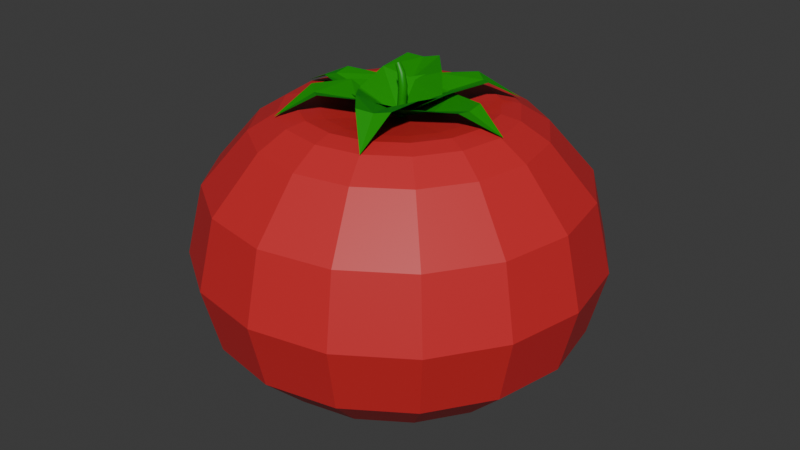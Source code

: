 # Source: tomato.blend  (saved by Blender 5.0.119; exported with 4.5.12 LTS)
import bpy
from mathutils import Matrix  # noqa: F401  (used for matrix-valued properties, if any)

bpy.ops.wm.read_factory_settings(use_empty=True)
scene = bpy.context.scene
scene.name = 'Scene'

# ---- collections
col_collection = bpy.data.collections.new('Collection'); scene.collection.children.link(col_collection)

# ---- materials (node trees are filled in below, after node groups)
mat_material_002 = bpy.data.materials.new('Material.002')
mat_material_001 = bpy.data.materials.new('Material.001')

# ---- material node trees
mat_material_002.use_nodes = True; mat_material_002.node_tree.nodes.clear()
_N = mat_material_002.node_tree.nodes; _L = mat_material_002.node_tree.links
n0 = _N.new('ShaderNodeBsdfPrincipled'); n0.name = 'Principled BSDF'; n0.location = (-200, 100)
n0.inputs[0].default_value = (0.0, 0.3069, 0.0, 1.0)
n1 = _N.new('ShaderNodeOutputMaterial'); n1.name = 'Material Output'; n1.location = (200, 100)
_L.new(n0.outputs[0], n1.inputs[0])
n1.is_active_output = True
mat_material_001.use_nodes = True; mat_material_001.node_tree.nodes.clear()
_N = mat_material_001.node_tree.nodes; _L = mat_material_001.node_tree.links
n0 = _N.new('ShaderNodeBsdfPrincipled'); n0.name = 'Principled BSDF'; n0.location = (-200, 100)
n0.inputs[0].default_value = (0.6146, 0.02272, 0.02791, 1.0)
n1 = _N.new('ShaderNodeOutputMaterial'); n1.name = 'Material Output'; n1.location = (200, 100)
_L.new(n0.outputs[0], n1.inputs[0])
n1.is_active_output = True

# ---- world
world_world = bpy.data.worlds.new('World'); scene.world = world_world
world_world.use_nodes = True; world_world.node_tree.nodes.clear()
_N = world_world.node_tree.nodes; _L = world_world.node_tree.links
n0 = _N.new('ShaderNodeOutputWorld'); n0.name = 'World Output'; n0.location = (200, 100)
n1 = _N.new('ShaderNodeBackground'); n1.name = 'Background'; n1.location = (-200, 100)
n1.inputs[0].default_value = (0.05088, 0.05088, 0.05088, 1.0)
_L.new(n1.outputs[0], n0.inputs[0])
n0.is_active_output = True
world_world.color = (0.05088, 0.05088, 0.05088)
world_world.sun_shadow_jitter_overblur = 0.0

# ---- meshes
me_b_ziercurve = bpy.data.meshes.new('BézierCurve')
me_b_ziercurve.from_pydata([(0.0005845, 0.001953, 0.05641), (0.001602, 0.001811, 0.05648), (0.002389, 0.001198, 0.05653), (0.002779, 0.0002455, 0.05656), (0.002636, -0.0007738, 0.05655), (0.002025, -0.001563, 0.05651), (0.001074, -0.001953, 0.05645), (5.724e-05, -0.001811, 0.05638), (-0.00073, -0.001198, 0.05633), (-0.00112, -0.0002455, 0.0563), (-0.0009772, 0.0007738, 0.05631), (-0.0003657, 0.001563, 0.05635), (-0.0009823, 0.00117, 0.08413), (-0.0005475, 0.001142, 0.08461), (-0.0002452, 0.000817, 0.08505), (-0.0001396, 0.0002627, 0.08536), (-0.0002712, -0.0003634, 0.08545), (-0.000592, -0.0008772, 0.08529), (-0.001034, -0.00117, 0.08492), (-0.001468, -0.001142, 0.08444), (-0.001771, -0.000817, 0.084), (-0.001876, -0.0002627, 0.08369), (-0.001745, 0.0003634, 0.0836), (-0.001424, 0.0008772, 0.08376), (-0.0009823, 0.00117, 0.08413), (-0.0005475, 0.001142, 0.08461), (-0.0002452, 0.000817, 0.08505), (-0.0001396, 0.0002627, 0.08536), (-0.0002712, -0.0003634, 0.08545), (-0.000592, -0.0008772, 0.08529), (-0.001034, -0.00117, 0.08492), (-0.001468, -0.001142, 0.08444), (-0.001771, -0.000817, 0.084), (-0.001876, -0.0002627, 0.08369), (-0.001745, 0.0003634, 0.0836), (-0.001424, 0.0008772, 0.08376), (0.00109, 0.0008176, 0.08102), (0.001928, 0.0007379, 0.08123), (0.002628, 0.0002564, 0.08142), (0.003016, -0.0005514, 0.08155), (0.00292, -0.001445, 0.08157), (0.002356, -0.00211, 0.08149), (0.001513, -0.002393, 0.08132), (0.0006638, -0.002218, 0.08111), (4.753e-05, -0.001688, 0.08093), (-0.0002406, -0.0009227, 0.08081), (-0.000125, -0.0001324, 0.0808), (0.0003446, 0.0004854, 0.08086), (0.002117, 0.0009078, 0.07604), (0.003166, 0.0007778, 0.07595), (0.003984, 0.0001719, 0.07589), (0.004382, -0.0007797, 0.07586), (0.00424, -0.001799, 0.07584), (0.003628, -0.002588, 0.07582), (0.002667, -0.002972, 0.07582), (0.001627, -0.002806, 0.07589), (0.000823, -0.002172, 0.076), (0.0004244, -0.001229, 0.07611), (0.0005532, -0.0002434, 0.07618), (0.001155, 0.0005177, 0.07614), (0.001582, 0.001263, 0.07065), (0.002594, 0.001127, 0.07052), (0.003375, 0.0005208, 0.07038), (0.003761, -0.0004268, 0.07027), (0.003617, -0.001445, 0.07021), (0.003008, -0.002236, 0.07024), (0.002062, -0.002632, 0.07033), (0.001051, -0.002495, 0.07046), (0.0002689, -0.001889, 0.0706), (-0.0001169, -0.0009414, 0.07071), (2.69e-05, 7.645e-05, 0.07076), (0.0006366, 0.0008675, 0.07074), (0.0007201, 0.001722, 0.06423), (0.001736, 0.001583, 0.06415), (0.002523, 0.0009737, 0.06406), (0.002912, 2.404e-05, 0.06398), (0.00277, -0.0009945, 0.06394), (0.002158, -0.001785, 0.06394), (0.001209, -0.002178, 0.064), (0.0001923, -0.002039, 0.06408), (-0.0005943, -0.00143, 0.06417), (-0.0009835, -0.0004801, 0.06425), (-0.0008408, 0.0005384, 0.06429), (-0.0002296, 0.001328, 0.06428), (0.0005845, 0.001953, 0.05641), (0.001602, 0.001811, 0.05648), (0.002389, 0.001198, 0.05653), (0.002779, 0.0002455, 0.05656), (0.002636, -0.0007738, 0.05655), (0.002025, -0.001563, 0.05651), (0.001074, -0.001953, 0.05645), (5.724e-05, -0.001811, 0.05638), (-0.00073, -0.001198, 0.05633), (-0.00112, -0.0002455, 0.0563), (-0.0009772, 0.0007738, 0.05631), (-0.0003657, 0.001563, 0.05635), (2.794e-09, -9.076e-12, 0.06128), (1.164e-09, 0.08579, 0.03277), (-3.547e-10, 0.09344, 0.0003659), (-9.313e-10, 0.08579, -0.03021), (-2.794e-09, 0.03457, -0.06243), (-3.725e-09, -3.452e-11, -0.06661), (0.02479, 0.05978, 0.05728), (0.03293, 0.0793, 0.03277), (0.0359, 0.08639, 0.0003659), (0.03293, 0.0793, -0.03021), (0.02479, 0.05978, -0.05055), (0.01323, 0.03194, -0.06243), (0.04578, 0.04578, 0.05728), (0.06077, 0.06077, 0.03277), (0.06623, 0.06623, 0.0003659), (0.06077, 0.06077, -0.03021), (0.04578, 0.04578, -0.05055), (0.02445, 0.02445, -0.06243), (0.05978, 0.02479, 0.05728), (0.0793, 0.03293, 0.03277), (0.08639, 0.0359, 0.0003659), (0.0793, 0.03293, -0.03021), (0.05978, 0.02479, -0.05055), (0.03194, 0.01323, -0.06243), (0.06469, -8.32e-09, 0.05728), (0.08579, -1.149e-08, 0.03277), (0.09344, -1.384e-08, 0.0003659), (0.08579, -1.133e-08, -0.03021), (0.06469, -8.166e-09, -0.05055), (0.03457, -3.966e-09, -0.06243), (0.05978, -0.02479, 0.05728), (0.0793, -0.03293, 0.03277), (0.08639, -0.0359, 0.0003659), (0.0793, -0.03293, -0.03021), (0.05978, -0.02479, -0.05055), (0.03194, -0.01323, -0.06243), (0.04578, -0.04578, 0.05728), (0.06077, -0.06077, 0.03277), (0.06623, -0.06623, 0.0003659), (0.06077, -0.06077, -0.03021), (0.04578, -0.04578, -0.05055), (0.02445, -0.02445, -0.06243), (0.02479, -0.05978, 0.05728), (0.03293, -0.0793, 0.03277), (0.0359, -0.08639, 0.0003659), (0.03293, -0.0793, -0.03021), (0.02479, -0.05978, -0.05055), (0.01323, -0.03194, -0.06243), (-1.816e-08, -0.06469, 0.05728), (-2.095e-08, -0.08579, 0.03277), (-3.407e-08, -0.09344, 0.0003659), (-2.352e-08, -0.08579, -0.03021), (-2.235e-08, -0.06469, -0.05055), (-1.397e-08, -0.03457, -0.06243), (-0.02479, -0.05978, 0.05728), (-0.03293, -0.0793, 0.03277), (-0.0359, -0.08639, 0.0003659), (-0.03293, -0.0793, -0.03021), (-0.02479, -0.05978, -0.05055), (-0.01323, -0.03194, -0.06243), (-0.04578, -0.04578, 0.05728), (-0.06077, -0.06077, 0.03277), (-0.06623, -0.06623, 0.0003659), (-0.06077, -0.06077, -0.03021), (-0.04578, -0.04578, -0.05055), (-0.02445, -0.02445, -0.06243), (-0.05978, -0.02479, 0.05728), (-0.0793, -0.03293, 0.03277), (-0.08639, -0.0359, 0.0003659), (-0.0793, -0.03293, -0.03021), (-0.05978, -0.02479, -0.05055), (-0.03194, -0.01323, -0.06243), (-0.06469, 2.924e-08, 0.05728), (-0.08579, 3.253e-08, 0.03277), (-0.09344, 4.716e-08, 0.0003659), (-0.08579, 3.236e-08, -0.03021), (-0.06469, 2.937e-08, -0.05055), (-0.03457, 1.59e-08, -0.06243), (-0.05978, 0.02479, 0.05728), (-0.0793, 0.03293, 0.03277), (-0.08639, 0.0359, 0.0003659), (-0.0793, 0.03293, -0.03021), (-0.05978, 0.02479, -0.05055), (-0.03194, 0.01323, -0.06243), (-0.04578, 0.04578, 0.05728), (-0.06077, 0.06077, 0.03277), (-0.06623, 0.06623, 0.0003659), (-0.06077, 0.06077, -0.03021), (-0.04578, 0.04578, -0.05055), (-0.02445, 0.02445, -0.06243), (-0.02479, 0.05978, 0.05728), (-0.03293, 0.0793, 0.03277), (-0.0359, 0.08639, 0.0003659), (-0.03293, 0.0793, -0.03021), (-0.02479, 0.05978, -0.05055), (-0.01323, 0.03194, -0.06243), (4.331e-08, 0.06469, 0.05728), (3.935e-08, 0.06469, -0.05055), (0.01848, 0.01331, 0.0722), (0.01848, -0.01331, 0.0722), (0.0185, -2.5e-10, 0.06806), (2.794e-09, 0.01845, 0.07102), (3.26e-09, -0.01845, 0.07102), (2.794e-09, -9.076e-12, 0.06128), (0.03627, 0.007436, 0.07371), (0.03627, -0.007436, 0.07371), (0.03631, -4.14e-12, 0.07248), (0.05324, -2.994e-10, 0.06554), (-0.01848, 0.01331, 0.0722), (-0.01848, -0.01331, 0.0722), (-0.0185, -6.982e-11, 0.06806), (-0.03627, 0.007436, 0.07371), (-0.03627, -0.007436, 0.07371), (-0.03631, 2.811e-11, 0.07248), (-0.05324, -1.57e-10, 0.06554), (0.0009545, 0.02271, 0.07484), (0.02184, 0.006289, 0.07484), (0.01141, 0.01451, 0.07061), (-0.01451, 0.01141, 0.07102), (0.01451, -0.01141, 0.07102), (2.794e-09, -9.076e-12, 0.06128), (0.01654, 0.03304, 0.07616), (0.0282, 0.02387, 0.07616), (0.0224, 0.02849, 0.07492), (0.03292, 0.04187, 0.06554), (-0.02184, -0.006289, 0.07484), (-0.0009545, -0.02271, 0.07484), (-0.01141, -0.01451, 0.07061), (-0.0282, -0.02387, 0.07616), (-0.01654, -0.03304, 0.07616), (-0.0224, -0.02849, 0.07492), (-0.03292, -0.04187, 0.06554), (-0.01941, 0.01178, 0.07623), (0.005019, 0.02214, 0.07623), (-0.007204, 0.01698, 0.07198), (-0.01698, -0.007204, 0.07194), (0.01698, 0.007204, 0.07194), (2.794e-09, -9.076e-12, 0.06128), (-0.02095, 0.03039, 0.07739), (-0.007303, 0.03617, 0.07739), (-0.01414, 0.03332, 0.07615), (-0.02081, 0.04902, 0.06554), (-0.005019, -0.02214, 0.07623), (0.01941, -0.01178, 0.07623), (0.007204, -0.01698, 0.07198), (0.007303, -0.03617, 0.07739), (0.02095, -0.03039, 0.07739), (0.01414, -0.03332, 0.07615), (0.02081, -0.04902, 0.06554), (0.01991, 0.04804, 0.06519), (0.01331, 0.03213, 0.06651), (0.01665, 0.04019, 0.0673), (0.02459, 0.02459, 0.06651), (0.03678, 0.03678, 0.06519), (0.03077, 0.03077, 0.06731), (0.03213, 0.01331, 0.06651), (0.04804, 0.01991, 0.06519), (0.04019, 0.01665, 0.0673), (0.03477, -5.277e-09, 0.06651), (0.052, -7.495e-09, 0.06519), (0.0435, -6.375e-09, 0.0673), (0.03213, -0.01331, 0.06651), (0.04804, -0.01991, 0.06519), (0.04019, -0.01665, 0.0673), (0.02459, -0.02459, 0.06651), (0.03678, -0.03678, 0.06519), (0.03077, -0.03077, 0.06731), (0.01331, -0.03213, 0.06651), (0.01991, -0.04804, 0.06519), (0.01665, -0.04019, 0.0673), (-8.848e-09, -0.03477, 0.06651), (-1.444e-08, -0.052, 0.06519), (-1.164e-08, -0.0435, 0.0673), (-0.01331, -0.03213, 0.06651), (-0.01991, -0.04804, 0.06519), (-0.01665, -0.04019, 0.0673), (-0.02459, -0.02459, 0.06651), (-0.03678, -0.03678, 0.06519), (-0.03077, -0.03077, 0.06731), (-0.03213, -0.01331, 0.06651), (-0.04804, -0.01991, 0.06519), (-0.04019, -0.01665, 0.0673), (-0.03477, 1.508e-08, 0.06651), (-0.052, 2.286e-08, 0.06519), (-0.0435, 1.906e-08, 0.0673), (-0.03213, 0.01331, 0.06651), (-0.04804, 0.01991, 0.06519), (-0.04019, 0.01665, 0.0673), (-0.02459, 0.02459, 0.06651), (-0.03678, 0.03678, 0.06519), (-0.03077, 0.03077, 0.06731), (-0.01331, 0.03213, 0.06651), (-0.01991, 0.04804, 0.06519), (-0.01665, 0.04019, 0.0673), (2.375e-08, 0.03477, 0.06651), (3.446e-08, 0.052, 0.06519), (2.887e-08, 0.0435, 0.0673)], [], [(10, 8, 9), (11, 8, 10), (2, 5, 6, 1), (18, 13, 12, 19), (19, 12, 23, 20), (2, 4, 5), (3, 4, 2), (17, 14, 13, 18), (0, 7, 8, 11), (20, 23, 22, 21), (24, 36, 47, 35), (25, 37, 36, 24), (26, 38, 37, 25), (27, 39, 38, 26), (28, 40, 39, 27), (29, 41, 40, 28), (30, 42, 41, 29), (31, 43, 42, 30), (32, 44, 43, 31), (33, 45, 44, 32), (34, 46, 45, 33), (35, 47, 46, 34), (36, 48, 59, 47), (37, 49, 48, 36), (38, 50, 49, 37), (39, 51, 50, 38), (40, 52, 51, 39), (41, 53, 52, 40), (42, 54, 53, 41), (43, 55, 54, 42), (44, 56, 55, 43), (45, 57, 56, 44), (46, 58, 57, 45), (47, 59, 58, 46), (48, 60, 71, 59), (49, 61, 60, 48), (50, 62, 61, 49), (51, 63, 62, 50), (52, 64, 63, 51), (53, 65, 64, 52), (54, 66, 65, 53), (55, 67, 66, 54), (56, 68, 67, 55), (57, 69, 68, 56), (58, 70, 69, 57), (59, 71, 70, 58), (60, 72, 83, 71), (61, 73, 72, 60), (62, 74, 73, 61), (63, 75, 74, 62), (64, 76, 75, 63), (65, 77, 76, 64), (66, 78, 77, 65), (67, 79, 78, 66), (68, 80, 79, 67), (69, 81, 80, 68), (70, 82, 81, 69), (71, 83, 82, 70), (72, 84, 95, 83), (73, 85, 84, 72), (74, 86, 85, 73), (75, 87, 86, 74), (76, 88, 87, 75), (77, 89, 88, 76), (78, 90, 89, 77), (79, 91, 90, 78), (80, 92, 91, 79), (81, 93, 92, 80), (82, 94, 93, 81), (83, 95, 94, 82), (1, 6, 7, 0), (16, 15, 14, 17), (101, 100, 107), (193, 99, 105, 106), (98, 97, 103, 104), (100, 193, 106, 107), (99, 98, 104, 105), (97, 192, 102, 103), (104, 103, 109, 110), (107, 106, 112, 113), (105, 104, 110, 111), (103, 102, 108, 109), (101, 107, 113), (106, 105, 111, 112), (113, 112, 118, 119), (111, 110, 116, 117), (109, 108, 114, 115), (101, 113, 119), (112, 111, 117, 118), (110, 109, 115, 116), (115, 114, 120, 121), (101, 119, 125), (118, 117, 123, 124), (116, 115, 121, 122), (119, 118, 124, 125), (117, 116, 122, 123), (101, 125, 131), (124, 123, 129, 130), (122, 121, 127, 128), (125, 124, 130, 131), (123, 122, 128, 129), (121, 120, 126, 127), (131, 130, 136, 137), (129, 128, 134, 135), (127, 126, 132, 133), (101, 131, 137), (130, 129, 135, 136), (128, 127, 133, 134), (137, 136, 142, 143), (135, 134, 140, 141), (133, 132, 138, 139), (101, 137, 143), (136, 135, 141, 142), (134, 133, 139, 140), (101, 143, 149), (142, 141, 147, 148), (140, 139, 145, 146), (143, 142, 148, 149), (141, 140, 146, 147), (139, 138, 144, 145), (148, 147, 153, 154), (146, 145, 151, 152), (149, 148, 154, 155), (147, 146, 152, 153), (145, 144, 150, 151), (101, 149, 155), (155, 154, 160, 161), (153, 152, 158, 159), (151, 150, 156, 157), (101, 155, 161), (154, 153, 159, 160), (152, 151, 157, 158), (159, 158, 164, 165), (157, 156, 162, 163), (101, 161, 167), (160, 159, 165, 166), (158, 157, 163, 164), (161, 160, 166, 167), (101, 167, 173), (166, 165, 171, 172), (164, 163, 169, 170), (167, 166, 172, 173), (165, 164, 170, 171), (163, 162, 168, 169), (170, 169, 175, 176), (173, 172, 178, 179), (171, 170, 176, 177), (169, 168, 174, 175), (101, 173, 179), (172, 171, 177, 178), (179, 178, 184, 185), (177, 176, 182, 183), (175, 174, 180, 181), (101, 179, 185), (178, 177, 183, 184), (176, 175, 181, 182), (181, 180, 186, 187), (101, 185, 191), (184, 183, 189, 190), (182, 181, 187, 188), (185, 184, 190, 191), (183, 182, 188, 189), (101, 191, 100), (190, 189, 99, 193), (188, 187, 97, 98), (191, 190, 193, 100), (189, 188, 98, 99), (187, 186, 192, 97), (194, 197, 199, 196), (196, 199, 198, 195), (196, 195, 201, 202), (194, 196, 202, 200), (202, 201, 203), (200, 202, 203), (204, 206, 199, 197), (206, 205, 198, 199), (206, 209, 208, 205), (204, 207, 209, 206), (209, 210, 208), (207, 210, 209), (211, 214, 216, 213), (213, 216, 215, 212), (213, 212, 218, 219), (211, 213, 219, 217), (219, 218, 220), (217, 219, 220), (221, 223, 216, 214), (223, 222, 215, 216), (223, 226, 225, 222), (221, 224, 226, 223), (226, 227, 225), (224, 227, 226), (228, 231, 233, 230), (230, 233, 232, 229), (230, 229, 235, 236), (228, 230, 236, 234), (236, 235, 237), (234, 236, 237), (238, 240, 233, 231), (240, 239, 232, 233), (240, 243, 242, 239), (238, 241, 243, 240), (243, 244, 242), (241, 244, 243), (246, 248, 250, 247), (247, 250, 249, 245), (252, 249, 250, 253), (253, 250, 248, 251), (255, 252, 253, 256), (256, 253, 251, 254), (254, 257, 259, 256), (256, 259, 258, 255), (257, 260, 262, 259), (259, 262, 261, 258), (264, 261, 262, 265), (265, 262, 260, 263), (267, 264, 265, 268), (268, 265, 263, 266), (266, 269, 271, 268), (268, 271, 270, 267), (273, 270, 271, 274), (274, 271, 269, 272), (276, 273, 274, 277), (277, 274, 272, 275), (275, 278, 280, 277), (277, 280, 279, 276), (278, 281, 283, 280), (280, 283, 282, 279), (285, 282, 283, 286), (286, 283, 281, 284), (288, 285, 286, 289), (289, 286, 284, 287), (287, 290, 292, 289), (289, 292, 291, 288), (245, 291, 292, 247), (247, 292, 290, 246), (102, 245, 249, 108), (246, 96, 248), (290, 96, 246), (192, 291, 245, 102), (108, 249, 252, 114), (248, 96, 251), (114, 252, 255, 120), (251, 96, 254), (120, 255, 258, 126), (254, 96, 257), (126, 258, 261, 132), (257, 96, 260), (132, 261, 264, 138), (260, 96, 263), (138, 264, 267, 144), (263, 96, 266), (144, 267, 270, 150), (266, 96, 269), (150, 270, 273, 156), (269, 96, 272), (156, 273, 276, 162), (272, 96, 275), (162, 276, 279, 168), (275, 96, 278), (168, 279, 282, 174), (278, 96, 281), (174, 282, 285, 180), (281, 96, 284), (180, 285, 288, 186), (284, 96, 287), (186, 288, 291, 192), (287, 96, 290)])
me_b_ziercurve.polygons.foreach_set('use_smooth', [1, 1, 1, 1, 1, 1, 1, 1, 1, 1, 1, 1, 1, 1, 1, 1, 1, 1, 1, 1, 1, 1, 1, 1, 1, 1, 1, 1, 1, 1, 1, 1, 1, 1, 1, 1, 1, 1, 1, 1, 1, 1, 1, 1, 1, 1, 1, 1, 1, 1, 1, 1, 1, 1, 1, 1, 1, 1, 1, 1, 1, 1, 1, 1, 1, 1, 1, 1, 1, 1, 1, 1, 0, 0, 0, 0, 0, 0, 0, 0, 0, 0, 0, 0, 0, 0, 0, 0, 0, 0, 0, 0, 0, 0, 0, 0, 0, 0, 0, 0, 0, 0, 0, 0, 0, 0, 0, 0, 0, 0, 0, 0, 0, 0, 0, 0, 0, 0, 0, 0, 0, 0, 0, 0, 0, 0, 0, 0, 0, 0, 0, 0, 0, 0, 0, 0, 0, 0, 0, 0, 0, 0, 0, 0, 0, 0, 0, 0, 0, 0, 0, 0, 0, 0, 0, 0, 0, 0, 0, 0, 0, 0, 0, 0, 0, 0, 0, 0, 0, 0, 0, 0, 0, 0, 0, 0, 0, 0, 0, 0, 0, 0, 0, 0, 0, 0, 0, 0, 0, 0, 0, 0, 0, 0, 0, 0, 0, 0, 0, 0, 0, 0, 0, 0, 0, 0, 0, 0, 0, 0, 0, 0, 0, 0, 0, 0, 0, 0, 0, 0, 0, 0, 0, 0, 0, 0, 0, 0, 0, 0, 0, 0, 0, 0, 0, 0, 0, 0, 0, 0, 0, 0, 0, 0, 0, 0, 0, 0, 0, 0, 0, 0, 0, 0, 0, 0, 0, 0, 0, 0, 0, 0, 0, 0, 0, 0, 0, 0])
me_b_ziercurve.polygons.foreach_set('material_index', [0, 0, 0, 0, 0, 0, 0, 0, 0, 0, 0, 0, 0, 0, 0, 0, 0, 0, 0, 0, 0, 0, 0, 0, 0, 0, 0, 0, 0, 0, 0, 0, 0, 0, 0, 0, 0, 0, 0, 0, 0, 0, 0, 0, 0, 0, 0, 0, 0, 0, 0, 0, 0, 0, 0, 0, 0, 0, 0, 0, 0, 0, 0, 0, 0, 0, 0, 0, 0, 0, 0, 0, 1, 1, 1, 1, 1, 1, 1, 1, 1, 1, 1, 1, 1, 1, 1, 1, 1, 1, 1, 1, 1, 1, 1, 1, 1, 1, 1, 1, 1, 1, 1, 1, 1, 1, 1, 1, 1, 1, 1, 1, 1, 1, 1, 1, 1, 1, 1, 1, 1, 1, 1, 1, 1, 1, 1, 1, 1, 1, 1, 1, 1, 1, 1, 1, 1, 1, 1, 1, 1, 1, 1, 1, 1, 1, 1, 1, 1, 1, 1, 1, 1, 1, 1, 1, 1, 1, 1, 1, 1, 1, 1, 1, 1, 1, 1, 1, 0, 0, 0, 0, 0, 0, 0, 0, 0, 0, 0, 0, 0, 0, 0, 0, 0, 0, 0, 0, 0, 0, 0, 0, 0, 0, 0, 0, 0, 0, 0, 0, 0, 0, 0, 0, 1, 1, 1, 1, 1, 1, 1, 1, 1, 1, 1, 1, 1, 1, 1, 1, 1, 1, 1, 1, 1, 1, 1, 1, 1, 1, 1, 1, 1, 1, 1, 1, 1, 1, 1, 1, 1, 1, 1, 1, 1, 1, 1, 1, 1, 1, 1, 1, 1, 1, 1, 1, 1, 1, 1, 1, 1, 1, 1, 1, 1, 1, 1, 1])
_uv = me_b_ziercurve.uv_layers.new(name='UVMap')
_uv.uv.foreach_set('vector', [0.9091, 0.0, 0.7273, 0.0, 0.8182, 0.0, 1.0, 0.0, 0.7273, 0.0, 0.9091, 0.0, 0.1818, 0.0, 0.4545, 0.0, 0.5455, 0.0, 0.09091, 0.0, 0.5455, 0.0, 0.09091, 0.0, 0.0, 0.0, 0.6364, 0.0, 0.6364, 0.0, 0.0, 0.0, 1.0, 0.0, 0.7273, 0.0, 0.1818, 0.0, 0.3636, 0.0, 0.4545, 0.0, 0.2727, 0.0, 0.3636, 0.0, 0.1818, 0.0, 0.4545, 0.0, 0.1818, 0.0, 0.09091, 0.0, 0.5455, 0.0, 0.0, 0.0, 0.6364, 0.0, 0.7273, 0.0, 1.0, 0.0, 0.7273, 0.0, 1.0, 0.0, 0.9091, 0.0, 0.8182, 0.0, 0.0, 1.0, 0.2, 1.0, 0.2, 0.9167, 0.0, 0.9167, 0.0, 0.08333, 0.2, 0.08333, 0.2, 0.0, 0.0, 0.0, 0.0, 0.1667, 0.2, 0.1667, 0.2, 0.08333, 0.0, 0.08333, 0.0, 0.25, 0.2, 0.25, 0.2, 0.1667, 0.0, 0.1667, 0.0, 0.3333, 0.2, 0.3333, 0.2, 0.25, 0.0, 0.25, 0.0, 0.4167, 0.2, 0.4167, 0.2, 0.3333, 0.0, 0.3333, 0.0, 0.5, 0.2, 0.5, 0.2, 0.4167, 0.0, 0.4167, 0.0, 0.5833, 0.2, 0.5833, 0.2, 0.5, 0.0, 0.5, 0.0, 0.6667, 0.2, 0.6667, 0.2, 0.5833, 0.0, 0.5833, 0.0, 0.75, 0.2, 0.75, 0.2, 0.6667, 0.0, 0.6667, 0.0, 0.8333, 0.2, 0.8333, 0.2, 0.75, 0.0, 0.75, 0.0, 0.9167, 0.2, 0.9167, 0.2, 0.8333, 0.0, 0.8333, 0.2, 1.0, 0.4, 1.0, 0.4, 0.9167, 0.2, 0.9167, 0.2, 0.08333, 0.4, 0.08333, 0.4, 0.0, 0.2, 0.0, 0.2, 0.1667, 0.4, 0.1667, 0.4, 0.08333, 0.2, 0.08333, 0.2, 0.25, 0.4, 0.25, 0.4, 0.1667, 0.2, 0.1667, 0.2, 0.3333, 0.4, 0.3333, 0.4, 0.25, 0.2, 0.25, 0.2, 0.4167, 0.4, 0.4167, 0.4, 0.3333, 0.2, 0.3333, 0.2, 0.5, 0.4, 0.5, 0.4, 0.4167, 0.2, 0.4167, 0.2, 0.5833, 0.4, 0.5833, 0.4, 0.5, 0.2, 0.5, 0.2, 0.6667, 0.4, 0.6667, 0.4, 0.5833, 0.2, 0.5833, 0.2, 0.75, 0.4, 0.75, 0.4, 0.6667, 0.2, 0.6667, 0.2, 0.8333, 0.4, 0.8333, 0.4, 0.75, 0.2, 0.75, 0.2, 0.9167, 0.4, 0.9167, 0.4, 0.8333, 0.2, 0.8333, 0.4, 1.0, 0.6, 1.0, 0.6, 0.9167, 0.4, 0.9167, 0.4, 0.08333, 0.6, 0.08333, 0.6, 0.0, 0.4, 0.0, 0.4, 0.1667, 0.6, 0.1667, 0.6, 0.08333, 0.4, 0.08333, 0.4, 0.25, 0.6, 0.25, 0.6, 0.1667, 0.4, 0.1667, 0.4, 0.3333, 0.6, 0.3333, 0.6, 0.25, 0.4, 0.25, 0.4, 0.4167, 0.6, 0.4167, 0.6, 0.3333, 0.4, 0.3333, 0.4, 0.5, 0.6, 0.5, 0.6, 0.4167, 0.4, 0.4167, 0.4, 0.5833, 0.6, 0.5833, 0.6, 0.5, 0.4, 0.5, 0.4, 0.6667, 0.6, 0.6667, 0.6, 0.5833, 0.4, 0.5833, 0.4, 0.75, 0.6, 0.75, 0.6, 0.6667, 0.4, 0.6667, 0.4, 0.8333, 0.6, 0.8333, 0.6, 0.75, 0.4, 0.75, 0.4, 0.9167, 0.6, 0.9167, 0.6, 0.8333, 0.4, 0.8333, 0.6, 1.0, 0.8, 1.0, 0.8, 0.9167, 0.6, 0.9167, 0.6, 0.08333, 0.8, 0.08333, 0.8, 0.0, 0.6, 0.0, 0.6, 0.1667, 0.8, 0.1667, 0.8, 0.08333, 0.6, 0.08333, 0.6, 0.25, 0.8, 0.25, 0.8, 0.1667, 0.6, 0.1667, 0.6, 0.3333, 0.8, 0.3333, 0.8, 0.25, 0.6, 0.25, 0.6, 0.4167, 0.8, 0.4167, 0.8, 0.3333, 0.6, 0.3333, 0.6, 0.5, 0.8, 0.5, 0.8, 0.4167, 0.6, 0.4167, 0.6, 0.5833, 0.8, 0.5833, 0.8, 0.5, 0.6, 0.5, 0.6, 0.6667, 0.8, 0.6667, 0.8, 0.5833, 0.6, 0.5833, 0.6, 0.75, 0.8, 0.75, 0.8, 0.6667, 0.6, 0.6667, 0.6, 0.8333, 0.8, 0.8333, 0.8, 0.75, 0.6, 0.75, 0.6, 0.9167, 0.8, 0.9167, 0.8, 0.8333, 0.6, 0.8333, 0.8, 1.0, 1.0, 1.0, 1.0, 0.9167, 0.8, 0.9167, 0.8, 0.08333, 1.0, 0.08333, 1.0, 0.0, 0.8, 0.0, 0.8, 0.1667, 1.0, 0.1667, 1.0, 0.08333, 0.8, 0.08333, 0.8, 0.25, 1.0, 0.25, 1.0, 0.1667, 0.8, 0.1667, 0.8, 0.3333, 1.0, 0.3333, 1.0, 0.25, 0.8, 0.25, 0.8, 0.4167, 1.0, 0.4167, 1.0, 0.3333, 0.8, 0.3333, 0.8, 0.5, 1.0, 0.5, 1.0, 0.4167, 0.8, 0.4167, 0.8, 0.5833, 1.0, 0.5833, 1.0, 0.5, 0.8, 0.5, 0.8, 0.6667, 1.0, 0.6667, 1.0, 0.5833, 0.8, 0.5833, 0.8, 0.75, 1.0, 0.75, 1.0, 0.6667, 0.8, 0.6667, 0.8, 0.8333, 1.0, 0.8333, 1.0, 0.75, 0.8, 0.75, 0.8, 0.9167, 1.0, 0.9167, 1.0, 0.8333, 0.8, 0.8333, 0.09091, 0.0, 0.5455, 0.0, 0.6364, 0.0, 0.0, 0.0, 0.3636, 0.0, 0.2727, 0.0, 0.1818, 0.0, 0.4545, 0.0, 0.7188, 0.0, 0.75, 0.125, 0.6875, 0.125, 0.75, 0.25, 0.75, 0.375, 0.6875, 0.375, 0.6875, 0.25, 0.75, 0.5, 0.75, 0.625, 0.6875, 0.625, 0.6875, 0.5, 0.75, 0.125, 0.75, 0.25, 0.6875, 0.25, 0.6875, 0.125, 0.75, 0.375, 0.75, 0.5, 0.6875, 0.5, 0.6875, 0.375, 0.75, 0.625, 0.75, 0.75, 0.6875, 0.75, 0.6875, 0.625, 0.6875, 0.5, 0.6875, 0.625, 0.625, 0.625, 0.625, 0.5, 0.6875, 0.125, 0.6875, 0.25, 0.625, 0.25, 0.625, 0.125, 0.6875, 0.375, 0.6875, 0.5, 0.625, 0.5, 0.625, 0.375, 0.6875, 0.625, 0.6875, 0.75, 0.625, 0.75, 0.625, 0.625, 0.6562, 0.0, 0.6875, 0.125, 0.625, 0.125, 0.6875, 0.25, 0.6875, 0.375, 0.625, 0.375, 0.625, 0.25, 0.625, 0.125, 0.625, 0.25, 0.5625, 0.25, 0.5625, 0.125, 0.625, 0.375, 0.625, 0.5, 0.5625, 0.5, 0.5625, 0.375, 0.625, 0.625, 0.625, 0.75, 0.5625, 0.75, 0.5625, 0.625, 0.5938, 0.0, 0.625, 0.125, 0.5625, 0.125, 0.625, 0.25, 0.625, 0.375, 0.5625, 0.375, 0.5625, 0.25, 0.625, 0.5, 0.625, 0.625, 0.5625, 0.625, 0.5625, 0.5, 0.5625, 0.625, 0.5625, 0.75, 0.5, 0.75, 0.5, 0.625, 0.5312, 0.0, 0.5625, 0.125, 0.5, 0.125, 0.5625, 0.25, 0.5625, 0.375, 0.5, 0.375, 0.5, 0.25, 0.5625, 0.5, 0.5625, 0.625, 0.5, 0.625, 0.5, 0.5, 0.5625, 0.125, 0.5625, 0.25, 0.5, 0.25, 0.5, 0.125, 0.5625, 0.375, 0.5625, 0.5, 0.5, 0.5, 0.5, 0.375, 0.4687, 0.0, 0.5, 0.125, 0.4375, 0.125, 0.5, 0.25, 0.5, 0.375, 0.4375, 0.375, 0.4375, 0.25, 0.5, 0.5, 0.5, 0.625, 0.4375, 0.625, 0.4375, 0.5, 0.5, 0.125, 0.5, 0.25, 0.4375, 0.25, 0.4375, 0.125, 0.5, 0.375, 0.5, 0.5, 0.4375, 0.5, 0.4375, 0.375, 0.5, 0.625, 0.5, 0.75, 0.4375, 0.75, 0.4375, 0.625, 0.4375, 0.125, 0.4375, 0.25, 0.375, 0.25, 0.375, 0.125, 0.4375, 0.375, 0.4375, 0.5, 0.375, 0.5, 0.375, 0.375, 0.4375, 0.625, 0.4375, 0.75, 0.375, 0.75, 0.375, 0.625, 0.4062, 0.0, 0.4375, 0.125, 0.375, 0.125, 0.4375, 0.25, 0.4375, 0.375, 0.375, 0.375, 0.375, 0.25, 0.4375, 0.5, 0.4375, 0.625, 0.375, 0.625, 0.375, 0.5, 0.375, 0.125, 0.375, 0.25, 0.3125, 0.25, 0.3125, 0.125, 0.375, 0.375, 0.375, 0.5, 0.3125, 0.5, 0.3125, 0.375, 0.375, 0.625, 0.375, 0.75, 0.3125, 0.75, 0.3125, 0.625, 0.3437, 0.0, 0.375, 0.125, 0.3125, 0.125, 0.375, 0.25, 0.375, 0.375, 0.3125, 0.375, 0.3125, 0.25, 0.375, 0.5, 0.375, 0.625, 0.3125, 0.625, 0.3125, 0.5, 0.2812, 0.0, 0.3125, 0.125, 0.25, 0.125, 0.3125, 0.25, 0.3125, 0.375, 0.25, 0.375, 0.25, 0.25, 0.3125, 0.5, 0.3125, 0.625, 0.25, 0.625, 0.25, 0.5, 0.3125, 0.125, 0.3125, 0.25, 0.25, 0.25, 0.25, 0.125, 0.3125, 0.375, 0.3125, 0.5, 0.25, 0.5, 0.25, 0.375, 0.3125, 0.625, 0.3125, 0.75, 0.25, 0.75, 0.25, 0.625, 0.25, 0.25, 0.25, 0.375, 0.1875, 0.375, 0.1875, 0.25, 0.25, 0.5, 0.25, 0.625, 0.1875, 0.625, 0.1875, 0.5, 0.25, 0.125, 0.25, 0.25, 0.1875, 0.25, 0.1875, 0.125, 0.25, 0.375, 0.25, 0.5, 0.1875, 0.5, 0.1875, 0.375, 0.25, 0.625, 0.25, 0.75, 0.1875, 0.75, 0.1875, 0.625, 0.2187, 0.0, 0.25, 0.125, 0.1875, 0.125, 0.1875, 0.125, 0.1875, 0.25, 0.125, 0.25, 0.125, 0.125, 0.1875, 0.375, 0.1875, 0.5, 0.125, 0.5, 0.125, 0.375, 0.1875, 0.625, 0.1875, 0.75, 0.125, 0.75, 0.125, 0.625, 0.1562, 0.0, 0.1875, 0.125, 0.125, 0.125, 0.1875, 0.25, 0.1875, 0.375, 0.125, 0.375, 0.125, 0.25, 0.1875, 0.5, 0.1875, 0.625, 0.125, 0.625, 0.125, 0.5, 0.125, 0.375, 0.125, 0.5, 0.0625, 0.5, 0.0625, 0.375, 0.125, 0.625, 0.125, 0.75, 0.0625, 0.75, 0.0625, 0.625, 0.09375, 0.0, 0.125, 0.125, 0.0625, 0.125, 0.125, 0.25, 0.125, 0.375, 0.0625, 0.375, 0.0625, 0.25, 0.125, 0.5, 0.125, 0.625, 0.0625, 0.625, 0.0625, 0.5, 0.125, 0.125, 0.125, 0.25, 0.0625, 0.25, 0.0625, 0.125, 0.03125, 0.0, 0.0625, 0.125, 0.0, 0.125, 0.0625, 0.25, 0.0625, 0.375, 0.0, 0.375, 0.0, 0.25, 0.0625, 0.5, 0.0625, 0.625, 0.0, 0.625, 0.0, 0.5, 0.0625, 0.125, 0.0625, 0.25, 0.0, 0.25, 0.0, 0.125, 0.0625, 0.375, 0.0625, 0.5, 0.0, 0.5, 0.0, 0.375, 0.0625, 0.625, 0.0625, 0.75, 0.0, 0.75, 0.0, 0.625, 1.0, 0.5, 1.0, 0.625, 0.9375, 0.625, 0.9375, 0.5, 1.0, 0.125, 1.0, 0.25, 0.9375, 0.25, 0.9375, 0.125, 1.0, 0.375, 1.0, 0.5, 0.9375, 0.5, 0.9375, 0.375, 1.0, 0.625, 1.0, 0.75, 0.9375, 0.75, 0.9375, 0.625, 0.9687, 0.0, 1.0, 0.125, 0.9375, 0.125, 1.0, 0.25, 1.0, 0.375, 0.9375, 0.375, 0.9375, 0.25, 0.9375, 0.125, 0.9375, 0.25, 0.875, 0.25, 0.875, 0.125, 0.9375, 0.375, 0.9375, 0.5, 0.875, 0.5, 0.875, 0.375, 0.9375, 0.625, 0.9375, 0.75, 0.875, 0.75, 0.875, 0.625, 0.9062, 0.0, 0.9375, 0.125, 0.875, 0.125, 0.9375, 0.25, 0.9375, 0.375, 0.875, 0.375, 0.875, 0.25, 0.9375, 0.5, 0.9375, 0.625, 0.875, 0.625, 0.875, 0.5, 0.875, 0.625, 0.875, 0.75, 0.8125, 0.75, 0.8125, 0.625, 0.8437, 0.0, 0.875, 0.125, 0.8125, 0.125, 0.875, 0.25, 0.875, 0.375, 0.8125, 0.375, 0.8125, 0.25, 0.875, 0.5, 0.875, 0.625, 0.8125, 0.625, 0.8125, 0.5, 0.875, 0.125, 0.875, 0.25, 0.8125, 0.25, 0.8125, 0.125, 0.875, 0.375, 0.875, 0.5, 0.8125, 0.5, 0.8125, 0.375, 0.7812, 0.0, 0.8125, 0.125, 0.75, 0.125, 0.8125, 0.25, 0.8125, 0.375, 0.75, 0.375, 0.75, 0.25, 0.8125, 0.5, 0.8125, 0.625, 0.75, 0.625, 0.75, 0.5, 0.8125, 0.125, 0.8125, 0.25, 0.75, 0.25, 0.75, 0.125, 0.8125, 0.375, 0.8125, 0.5, 0.75, 0.5, 0.75, 0.375, 0.8125, 0.625, 0.8125, 0.75, 0.75, 0.75, 0.75, 0.625, 0.0, 0.0, 0.5, 0.0, 0.5, 0.5, 0.0, 0.5, 0.0, 0.5, 0.5, 0.5, 0.5, 1.0, 0.0, 1.0, 0.0, 0.5, 0.0, 1.0, 0.0, 1.0, 0.0, 0.5, 0.0, 0.0, 0.0, 0.5, 0.0, 0.5, 0.0, 0.0, 0.0, 0.5, 0.0, 1.0, 0.0, 0.5, 0.0, 0.0, 0.0, 0.5, 0.0, 0.0, 0.0, 0.0, 0.0, 0.5, 0.5, 0.5, 0.5, 0.0, 0.0, 0.5, 0.0, 1.0, 0.5, 1.0, 0.5, 0.5, 0.0, 0.5, 0.0, 0.5, 0.0, 1.0, 0.0, 1.0, 0.0, 0.0, 0.0, 0.0, 0.0, 0.5, 0.0, 0.5, 0.0, 0.5, 0.0, 0.5, 0.0, 1.0, 0.0, 0.0, 0.0, 0.0, 0.0, 0.5, 0.0, 0.0, 0.5, 0.0, 0.5, 0.5, 0.0, 0.5, 0.0, 0.5, 0.5, 0.5, 0.5, 1.0, 0.0, 1.0, 0.0, 0.5, 0.0, 1.0, 0.0, 1.0, 0.0, 0.5, 0.0, 0.0, 0.0, 0.5, 0.0, 0.5, 0.0, 0.0, 0.0, 0.5, 0.0, 1.0, 0.0, 0.5, 0.0, 0.0, 0.0, 0.5, 0.0, 0.0, 0.0, 0.0, 0.0, 0.5, 0.5, 0.5, 0.5, 0.0, 0.0, 0.5, 0.0, 1.0, 0.5, 1.0, 0.5, 0.5, 0.0, 0.5, 0.0, 0.5, 0.0, 1.0, 0.0, 1.0, 0.0, 0.0, 0.0, 0.0, 0.0, 0.5, 0.0, 0.5, 0.0, 0.5, 0.0, 0.5, 0.0, 1.0, 0.0, 0.0, 0.0, 0.0, 0.0, 0.5, 0.0, 0.0, 0.5, 0.0, 0.5, 0.5, 0.0, 0.5, 0.0, 0.5, 0.5, 0.5, 0.5, 1.0, 0.0, 1.0, 0.0, 0.5, 0.0, 1.0, 0.0, 1.0, 0.0, 0.5, 0.0, 0.0, 0.0, 0.5, 0.0, 0.5, 0.0, 0.0, 0.0, 0.5, 0.0, 1.0, 0.0, 0.5, 0.0, 0.0, 0.0, 0.5, 0.0, 0.0, 0.0, 0.0, 0.0, 0.5, 0.5, 0.5, 0.5, 0.0, 0.0, 0.5, 0.0, 1.0, 0.5, 1.0, 0.5, 0.5, 0.0, 0.5, 0.0, 0.5, 0.0, 1.0, 0.0, 1.0, 0.0, 0.0, 0.0, 0.0, 0.0, 0.5, 0.0, 0.5, 0.0, 0.5, 0.0, 0.5, 0.0, 1.0, 0.0, 0.0, 0.0, 0.0, 0.0, 0.5, 0.6875, 0.9005, 0.625, 0.9005, 0.625, 0.875, 0.6875, 0.875, 0.6875, 0.875, 0.625, 0.875, 0.625, 0.8477, 0.6875, 0.8476, 0.5625, 0.8476, 0.625, 0.8477, 0.625, 0.875, 0.5625, 0.875, 0.5625, 0.875, 0.625, 0.875, 0.625, 0.9005, 0.5625, 0.9005, 0.5, 0.8476, 0.5625, 0.8476, 0.5625, 0.875, 0.5, 0.875, 0.5, 0.875, 0.5625, 0.875, 0.5625, 0.9005, 0.5, 0.9005, 0.5, 0.9005, 0.4375, 0.9005, 0.4375, 0.875, 0.5, 0.875, 0.5, 0.875, 0.4375, 0.875, 0.4375, 0.8476, 0.5, 0.8476, 0.4375, 0.9005, 0.375, 0.9005, 0.375, 0.875, 0.4375, 0.875, 0.4375, 0.875, 0.375, 0.875, 0.375, 0.8477, 0.4375, 0.8476, 0.3125, 0.8476, 0.375, 0.8477, 0.375, 0.875, 0.3125, 0.875, 0.3125, 0.875, 0.375, 0.875, 0.375, 0.9005, 0.3125, 0.9005, 0.25, 0.8476, 0.3125, 0.8476, 0.3125, 0.875, 0.25, 0.875, 0.25, 0.875, 0.3125, 0.875, 0.3125, 0.9005, 0.25, 0.9005, 0.25, 0.9005, 0.1875, 0.9005, 0.1875, 0.875, 0.25, 0.875, 0.25, 0.875, 0.1875, 0.875, 0.1875, 0.8476, 0.25, 0.8476, 0.125, 0.8477, 0.1875, 0.8476, 0.1875, 0.875, 0.125, 0.875, 0.125, 0.875, 0.1875, 0.875, 0.1875, 0.9005, 0.125, 0.9005, 0.0625, 0.8476, 0.125, 0.8477, 0.125, 0.875, 0.06251, 0.875, 0.06251, 0.875, 0.125, 0.875, 0.125, 0.9005, 0.0625, 0.9005, 0.0625, 0.9005, 0.006364, 0.9005, 0.0001173, 0.875, 0.06251, 0.875, 0.06251, 0.875, 0.0001173, 0.875, 0.0, 0.8476, 0.0625, 0.8476, 0.9936, 0.9005, 0.9375, 0.9005, 0.9375, 0.875, 0.9999, 0.875, 0.9999, 0.875, 0.9375, 0.875, 0.9375, 0.8476, 1.0, 0.8476, 0.875, 0.8477, 0.9375, 0.8476, 0.9375, 0.875, 0.875, 0.875, 0.875, 0.875, 0.9375, 0.875, 0.9375, 0.9005, 0.875, 0.9005, 0.8125, 0.8476, 0.875, 0.8477, 0.875, 0.875, 0.8125, 0.875, 0.8125, 0.875, 0.875, 0.875, 0.875, 0.9005, 0.8125, 0.9005, 0.8125, 0.9005, 0.75, 0.9005, 0.75, 0.875, 0.8125, 0.875, 0.8125, 0.875, 0.75, 0.875, 0.75, 0.8476, 0.8125, 0.8476, 0.6875, 0.8476, 0.75, 0.8476, 0.75, 0.875, 0.6875, 0.875, 0.6875, 0.875, 0.75, 0.875, 0.75, 0.9005, 0.6875, 0.9005, 0.6875, 0.75, 0.6875, 0.8476, 0.625, 0.8477, 0.625, 0.75, 0.6875, 0.9005, 0.6562, 1.0, 0.625, 0.9005, 0.75, 0.9005, 0.7187, 1.0, 0.6875, 0.9005, 0.75, 0.75, 0.75, 0.8476, 0.6875, 0.8476, 0.6875, 0.75, 0.625, 0.75, 0.625, 0.8477, 0.5625, 0.8476, 0.5625, 0.75, 0.625, 0.9005, 0.5938, 1.0, 0.5625, 0.9005, 0.5625, 0.75, 0.5625, 0.8476, 0.5, 0.8476, 0.5, 0.75, 0.5625, 0.9005, 0.5312, 1.0, 0.5, 0.9005, 0.5, 0.75, 0.5, 0.8476, 0.4375, 0.8476, 0.4375, 0.75, 0.5, 0.9005, 0.4687, 1.0, 0.4375, 0.9005, 0.4375, 0.75, 0.4375, 0.8476, 0.375, 0.8477, 0.375, 0.75, 0.4375, 0.9005, 0.4062, 1.0, 0.375, 0.9005, 0.375, 0.75, 0.375, 0.8477, 0.3125, 0.8476, 0.3125, 0.75, 0.375, 0.9005, 0.3437, 1.0, 0.3125, 0.9005, 0.3125, 0.75, 0.3125, 0.8476, 0.25, 0.8476, 0.25, 0.75, 0.3125, 0.9005, 0.2812, 1.0, 0.25, 0.9005, 0.25, 0.75, 0.25, 0.8476, 0.1875, 0.8476, 0.1875, 0.75, 0.25, 0.9005, 0.2187, 1.0, 0.1875, 0.9005, 0.1875, 0.75, 0.1875, 0.8476, 0.125, 0.8477, 0.125, 0.75, 0.1875, 0.9005, 0.1562, 1.0, 0.125, 0.9005, 0.125, 0.75, 0.125, 0.8477, 0.0625, 0.8476, 0.0625, 0.75, 0.125, 0.9005, 0.09375, 1.0, 0.0625, 0.9005, 0.0625, 0.75, 0.0625, 0.8476, 0.0, 0.8476, 0.0, 0.75, 0.0625, 0.9005, 0.03125, 1.0, 0.006364, 0.9005, 1.0, 0.75, 1.0, 0.8476, 0.9375, 0.8476, 0.9375, 0.75, 0.9936, 0.9005, 0.9687, 1.0, 0.9375, 0.9005, 0.9375, 0.75, 0.9375, 0.8476, 0.875, 0.8477, 0.875, 0.75, 0.9375, 0.9005, 0.9062, 1.0, 0.875, 0.9005, 0.875, 0.75, 0.875, 0.8477, 0.8125, 0.8476, 0.8125, 0.75, 0.875, 0.9005, 0.8437, 1.0, 0.8125, 0.9005, 0.8125, 0.75, 0.8125, 0.8476, 0.75, 0.8476, 0.75, 0.75, 0.8125, 0.9005, 0.7812, 1.0, 0.75, 0.9005])
me_b_ziercurve.materials.append(mat_material_002)
me_b_ziercurve.materials.append(mat_material_001)
me_b_ziercurve.auto_texspace = False
me_b_ziercurve.update()

# ---- objects
ob_b_ziercurve = bpy.data.objects.new('BézierCurve', me_b_ziercurve)

# ---- transforms, parenting, visibility, modifiers, constraints
ob_b_ziercurve.location = (-9.313e-10, 0.0, 0.0)

# ---- collection membership
col_collection.objects.link(ob_b_ziercurve)

# ---- scene / render settings (as saved in the file)
scene.frame_start = 1; scene.frame_end = 250; scene.frame_set(1)
scene.render.engine = 'BLENDER_EEVEE_NEXT'
scene.render.bake_bias = 0.0
scene.render.bake_samples = 0
scene.cycles.sampling_pattern = 'TABULATED_SOBOL'
scene.eevee.use_volume_custom_range = False
bpy.context.view_layer.update()

# ---- added for rendering (the .blend has no active camera and no usable light): camera, sun
cam_auto = bpy.data.cameras.new('AutoCamera')
cam_auto.lens = 50.0
cam_auto.sensor_width = 36.0
cam_auto.clip_end = 1000.0
ob_auto_camera = bpy.data.objects.new('AutoCamera', cam_auto)
scene.collection.objects.link(ob_auto_camera)
ob_auto_camera.location = (0.282105, -0.338526, 0.235104)
ob_auto_camera.rotation_euler = (1.09748, -7.21219e-08, 0.694738)
scene.camera = ob_auto_camera
light_auto_sun = bpy.data.lights.new('AutoSun', 'SUN')
light_auto_sun.energy = 3.0
light_auto_sun.angle = 0.0523599
ob_auto_sun = bpy.data.objects.new('AutoSun', light_auto_sun)
scene.collection.objects.link(ob_auto_sun)
ob_auto_sun.rotation_euler = (0.872665, 0.174533, 0.523599)
bpy.context.view_layer.update()
